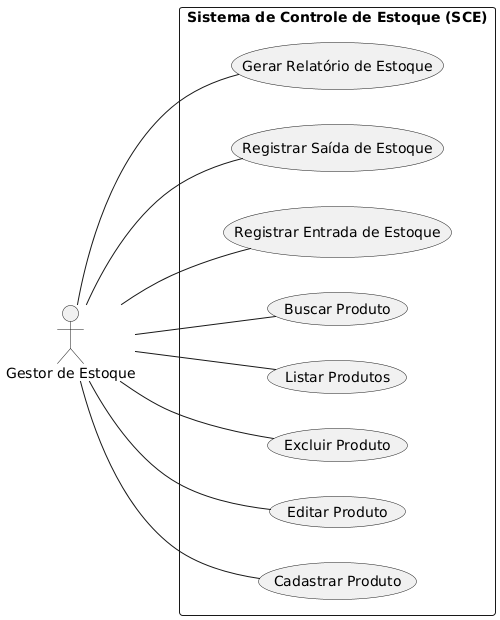

The diagram above was rendered by PlantUML. Its source (embedded in the PNG):
@startuml
left to right direction
actor "Gestor de Estoque" as gestor

rectangle "Sistema de Controle de Estoque (SCE)" {
  gestor -- (Cadastrar Produto)
  gestor -- (Editar Produto)
  gestor -- (Excluir Produto)
  gestor -- (Listar Produtos)
  gestor -- (Buscar Produto)
  gestor -- (Registrar Entrada de Estoque)
  gestor -- (Registrar Saída de Estoque)
  gestor -- (Gerar Relatório de Estoque)
}
@enduml